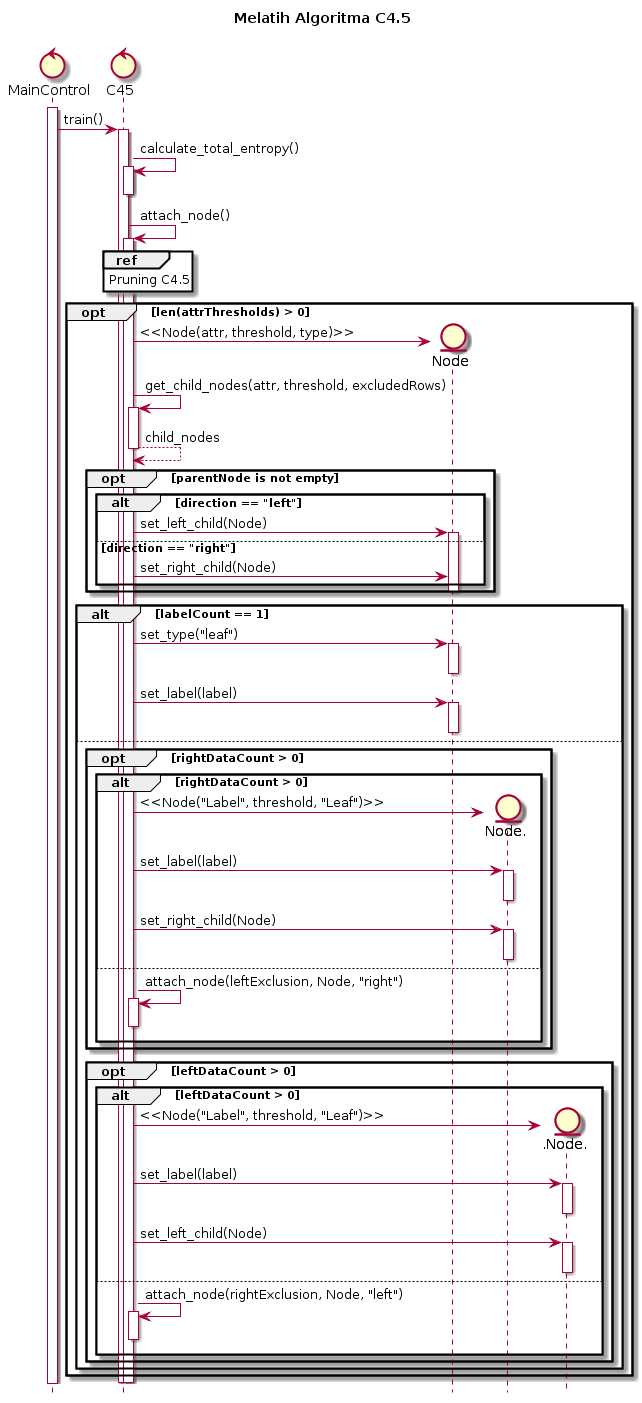

The diagram above was rendered by PlantUML. Its source (embedded in the PNG):
@startuml
hide footbox
title Melatih Algoritma C4.5\n

control MainControl
control C45

activate MainControl
MainControl -> C45 : train()
   activate C45
   C45 -> C45 : calculate_total_entropy()
   activate C45
   deactivate C45
   C45 -> C45 : attach_node()
   activate C45
   ref over C45 : Pruning C4.5
   opt len(attrThresholds) > 0
      create entity Node
      C45 -> Node : <<Node(attr, threshold, type)>>
      C45 -> C45 : get_child_nodes(attr, threshold, excludedRows)
      activate C45
      C45 --> C45 : child_nodes
      deactivate C45
      opt parentNode is not empty
         alt direction == "left"
            C45 -> Node : set_left_child(Node)
            activate Node
         else direction == "right"
            C45 -> Node : set_right_child(Node)
         end
         deactivate Node
      end
      alt labelCount == 1
         C45 -> Node : set_type("leaf")
         activate Node
         deactivate Node
         C45 -> Node : set_label(label)
         activate Node
         deactivate Node
      else
         opt rightDataCount > 0
            alt rightDataCount > 0
               create entity Node.
               C45 -> Node. : <<Node("Label", threshold, "Leaf")>>
               C45 -> Node. : set_label(label)
               activate Node.
               deactivate Node.
               C45 -> Node. : set_right_child(Node)
               activate Node.
               deactivate Node.
            else
               C45 -> C45 : attach_node(leftExclusion, Node, "right")
               activate C45
               deactivate C45
            end
         end
         opt leftDataCount > 0
            alt leftDataCount > 0
               create entity .Node.
               C45 -> .Node. : <<Node("Label", threshold, "Leaf")>>
               C45 -> .Node. : set_label(label)
               activate .Node.
               deactivate .Node.
               C45 -> .Node. : set_left_child(Node)
               activate .Node.
               deactivate .Node.
            else
               C45 -> C45 : attach_node(rightExclusion, Node, "left")
               activate C45
               deactivate C45
            end
         end
      end
   end
   deactivate C45
   deactivate C45
@enduml